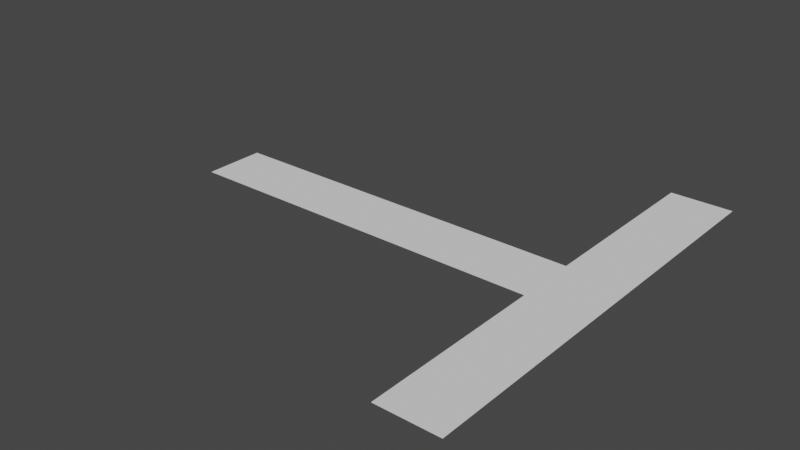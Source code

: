 # Source: lvl-navmesh.blend  (saved by Blender 2.82.7; exported with 4.5.12 LTS)
import bpy
from mathutils import Matrix  # noqa: F401  (used for matrix-valued properties, if any)

bpy.ops.wm.read_factory_settings(use_empty=True)
scene = bpy.context.scene
scene.name = 'Scene'

# ---- collections
col_collection = bpy.data.collections.new('Collection'); scene.collection.children.link(col_collection)

# ---- world
world_world = bpy.data.worlds.new('World'); scene.world = world_world
world_world.use_nodes = True; world_world.node_tree.nodes.clear()
_N = world_world.node_tree.nodes; _L = world_world.node_tree.links
n0 = _N.new('ShaderNodeOutputWorld'); n0.name = 'World Output'; n0.location = (300, 300)
n1 = _N.new('ShaderNodeBackground'); n1.name = 'Background'; n1.location = (10, 300)
n1.inputs[0].default_value = (0.05088, 0.05088, 0.05088, 1.0)
_L.new(n1.outputs[0], n0.inputs[0])
n0.is_active_output = True
world_world.color = (0.05088, 0.05088, 0.05088)
world_world.use_sun_shadow = False
world_world.sun_shadow_jitter_overblur = 0.0

# ---- meshes
me_plane_007 = bpy.data.meshes.new('Plane.007')
me_plane_007.from_pydata([(-1.0, -1.0, 0.0), (13.0, -1.0, 0.0), (-1.0, 1.0, 0.0), (13.0, 1.0, 0.0), (11.0, -1.0, 0.0), (11.0, 1.0, 0.0), (13.0, 7.0, 0.0), (11.0, 7.0, 0.0), (13.0, -7.0, 0.0), (11.0, -7.0, 0.0)], [], [(4, 1, 3, 5), (0, 4, 5, 2), (5, 3, 6, 7), (1, 4, 9, 8)])
_uv = me_plane_007.uv_layers.new(name='UVMap')
_uv.uv.foreach_set('vector', [0.5, 0.0, 1.0, 0.0, 1.0, 1.0, 0.5, 1.0, 0.0, 0.0, 0.5, 0.0, 0.5, 1.0, 0.0, 1.0, 0.5, 1.0, 1.0, 1.0, 1.0, 1.0, 0.5, 1.0, 1.0, 0.0, 0.5, 0.0, 0.5, 0.0, 1.0, 0.0])
me_plane_007.use_remesh_fix_poles = True
me_plane_007.use_remesh_preserve_attributes = False
me_plane_007.use_mirror_vertex_groups = False
me_plane_007.update()

# ---- objects
ob_plane_064 = bpy.data.objects.new('Plane.064', me_plane_007)

# ---- transforms, parenting, visibility, modifiers, constraints
ob_plane_064.location = (-8.0, 0.0, 0.0)
ob_plane_064.lineart.crease_threshold = 0.0

# ---- collection membership
col_collection.objects.link(ob_plane_064)

# ---- scene / render settings (as saved in the file)
scene.frame_start = 1; scene.frame_end = 250; scene.frame_set(1)
scene.render.engine = 'BLENDER_EEVEE_NEXT'
scene.cycles.use_denoising = False
scene.cycles.samples = 128
scene.cycles.sampling_pattern = 'TABULATED_SOBOL'
scene.cycles.use_adaptive_sampling = False
scene.cycles.use_light_tree = False
scene.view_settings.view_transform = 'Filmic'
bpy.context.view_layer.update()

# ---- added for rendering (the .blend has no active camera and no usable light): camera, sun
cam_auto = bpy.data.cameras.new('AutoCamera')
cam_auto.lens = 50.0
cam_auto.sensor_width = 36.0
cam_auto.clip_end = 1000.0
ob_auto_camera = bpy.data.objects.new('AutoCamera', cam_auto)
scene.collection.objects.link(ob_auto_camera)
ob_auto_camera.location = (16.3185, -21.9822, 14.6548)
ob_auto_camera.rotation_euler = (1.09748, -7.21219e-08, 0.694738)
scene.camera = ob_auto_camera
light_auto_sun = bpy.data.lights.new('AutoSun', 'SUN')
light_auto_sun.energy = 3.0
light_auto_sun.angle = 0.0523599
ob_auto_sun = bpy.data.objects.new('AutoSun', light_auto_sun)
scene.collection.objects.link(ob_auto_sun)
ob_auto_sun.rotation_euler = (0.872665, 0.174533, 0.523599)
bpy.context.view_layer.update()
